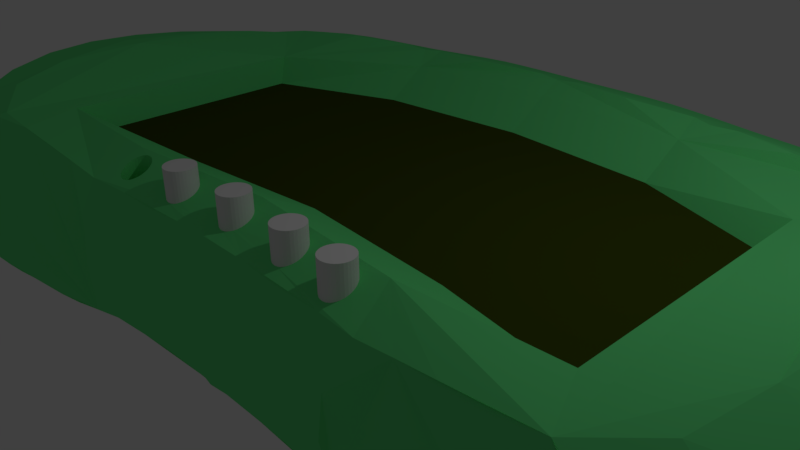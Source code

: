 # Source: stage.blend  (saved by Blender 2.77.0; exported with 4.5.12 LTS)
import bpy
from mathutils import Matrix  # noqa: F401  (used for matrix-valued properties, if any)

bpy.ops.wm.read_factory_settings(use_empty=True)
scene = bpy.context.scene
scene.name = 'Scene'

# ---- collections
col_collection_1 = bpy.data.collections.new('Collection 1'); scene.collection.children.link(col_collection_1)

# ---- materials (node trees are filled in below, after node groups)
mat_material = bpy.data.materials.new('Material')
mat_material.alpha_threshold = 0.0
mat_material.use_transparent_shadow = False
mat_material.diffuse_color = (0.1374, 0.8, 0.2402, 1.0)
mat_material.specular_color = (1.0, 0.905, 0.2163)
mat_material.roughness = 0.5
mat_material.line_color = (0.0, 0.0, 0.0, 1.0)
mat_material_001 = bpy.data.materials.new('Material.001')
mat_material_001.alpha_threshold = 0.0
mat_material_001.use_transparent_shadow = False
mat_material_001.diffuse_color = (0.04834, 0.06838, 0.004723, 1.0)
mat_material_001.specular_color = (0.8848, 1.0, 0.2974)
mat_material_001.roughness = 0.5

# ---- material node trees

# ---- world
world_world = bpy.data.worlds.new('World'); scene.world = world_world
world_world.color = (0.05088, 0.05088, 0.05088)
world_world.use_sun_shadow = False
world_world.sun_shadow_jitter_overblur = 0.0
world_world.cycles.sampling_method = 'MANUAL'

# ---- cameras
cam_camera = bpy.data.cameras.new('Camera')
cam_camera.clip_end = 100.0
cam_camera.lens = 35.0
cam_camera.sensor_width = 32.0
cam_camera.sensor_height = 18.0
cam_camera.ortho_scale = 7.314
cam_camera.dof.focus_distance = 0.0
cam_camera.dof.aperture_fstop = 128.0

# ---- lights
light_lamp = bpy.data.lights.new('Lamp', 'POINT')
light_lamp.transmission_factor = 0.0
light_lamp.cutoff_distance = 30.0
light_lamp.energy = 100.0
light_lamp.shadow_buffer_clip_start = 1.001
light_lamp.shadow_soft_size = 0.1
light_lamp.shadow_maximum_resolution = 0.006
light_lamp.use_absolute_resolution = True

# ---- meshes
me_cylinder = bpy.data.meshes.new('Cylinder')
me_cylinder.from_pydata([(0.0, 1.0, -1.0), (0.0, 1.0, 1.0), (0.1951, 0.9808, -1.0), (0.1951, 0.9808, 1.0), (0.3827, 0.9239, -1.0), (0.3827, 0.9239, 1.0), (0.5556, 0.8315, -1.0), (0.5556, 0.8315, 1.0), (0.7071, 0.7071, -1.0), (0.7071, 0.7071, 1.0), (0.8315, 0.5556, -1.0), (0.8315, 0.5556, 1.0), (0.9239, 0.3827, -1.0), (0.9239, 0.3827, 1.0), (0.9808, 0.1951, -1.0), (0.9808, 0.1951, 1.0), (1.0, 7.55e-08, -1.0), (1.0, 7.55e-08, 1.0), (0.9808, -0.1951, -1.0), (0.9808, -0.1951, 1.0), (0.9239, -0.3827, -1.0), (0.9239, -0.3827, 1.0), (0.8315, -0.5556, -1.0), (0.8315, -0.5556, 1.0), (0.7071, -0.7071, -1.0), (0.7071, -0.7071, 1.0), (0.5556, -0.8315, -1.0), (0.5556, -0.8315, 1.0), (0.3827, -0.9239, -1.0), (0.3827, -0.9239, 1.0), (0.1951, -0.9808, -1.0), (0.1951, -0.9808, 1.0), (-3.258e-07, -1.0, -1.0), (-3.258e-07, -1.0, 1.0), (-0.1951, -0.9808, -1.0), (-0.1951, -0.9808, 1.0), (-0.3827, -0.9239, -1.0), (-0.3827, -0.9239, 1.0), (-0.5556, -0.8315, -1.0), (-0.5556, -0.8315, 1.0), (-0.7071, -0.7071, -1.0), (-0.7071, -0.7071, 1.0), (-0.8315, -0.5556, -1.0), (-0.8315, -0.5556, 1.0), (-0.9239, -0.3827, -1.0), (-0.9239, -0.3827, 1.0), (-0.9808, -0.1951, -1.0), (-0.9808, -0.1951, 1.0), (-1.0, 9.656e-07, -1.0), (-1.0, 9.656e-07, 1.0), (-0.9808, 0.1951, -1.0), (-0.9808, 0.1951, 1.0), (-0.9239, 0.3827, -1.0), (-0.9239, 0.3827, 1.0), (-0.8315, 0.5556, -1.0), (-0.8315, 0.5556, 1.0), (-0.7071, 0.7071, -1.0), (-0.7071, 0.7071, 1.0), (-0.5556, 0.8315, -1.0), (-0.5556, 0.8315, 1.0), (-0.3827, 0.9239, -1.0), (-0.3827, 0.9239, 1.0), (-0.1951, 0.9808, -1.0), (-0.1951, 0.9808, 1.0)], [], [(0, 1, 3, 2), (2, 3, 5, 4), (4, 5, 7, 6), (6, 7, 9, 8), (8, 9, 11, 10), (10, 11, 13, 12), (12, 13, 15, 14), (14, 15, 17, 16), (16, 17, 19, 18), (18, 19, 21, 20), (20, 21, 23, 22), (22, 23, 25, 24), (24, 25, 27, 26), (26, 27, 29, 28), (28, 29, 31, 30), (30, 31, 33, 32), (32, 33, 35, 34), (34, 35, 37, 36), (36, 37, 39, 38), (38, 39, 41, 40), (40, 41, 43, 42), (42, 43, 45, 44), (44, 45, 47, 46), (46, 47, 49, 48), (48, 49, 51, 50), (50, 51, 53, 52), (52, 53, 55, 54), (54, 55, 57, 56), (56, 57, 59, 58), (58, 59, 61, 60), (3, 1, 63, 61, 59, 57, 55, 53, 51, 49, 47, 45, 43, 41, 39, 37, 35, 33, 31, 29, 27, 25, 23, 21, 19, 17, 15, 13, 11, 9, 7, 5), (60, 61, 63, 62), (62, 63, 1, 0), (0, 2, 4, 6, 8, 10, 12, 14, 16, 18, 20, 22, 24, 26, 28, 30, 32, 34, 36, 38, 40, 42, 44, 46, 48, 50, 52, 54, 56, 58, 60, 62)])
me_cylinder.use_remesh_preserve_volume = False
me_cylinder.use_remesh_preserve_attributes = False
me_cylinder.use_mirror_vertex_groups = False
me_cylinder.update()
me_cylinder_001 = bpy.data.meshes.new('Cylinder.001')
me_cylinder_001.from_pydata([(0.0, 1.0, -1.0), (0.0, 1.0, 1.0), (0.1951, 0.9808, -1.0), (0.1951, 0.9808, 1.0), (0.3827, 0.9239, -1.0), (0.3827, 0.9239, 1.0), (0.5556, 0.8315, -1.0), (0.5556, 0.8315, 1.0), (0.7071, 0.7071, -1.0), (0.7071, 0.7071, 1.0), (0.8315, 0.5556, -1.0), (0.8315, 0.5556, 1.0), (0.9239, 0.3827, -1.0), (0.9239, 0.3827, 1.0), (0.9808, 0.1951, -1.0), (0.9808, 0.1951, 1.0), (1.0, 7.55e-08, -1.0), (1.0, 7.55e-08, 1.0), (0.9808, -0.1951, -1.0), (0.9808, -0.1951, 1.0), (0.9239, -0.3827, -1.0), (0.9239, -0.3827, 1.0), (0.8315, -0.5556, -1.0), (0.8315, -0.5556, 1.0), (0.7071, -0.7071, -1.0), (0.7071, -0.7071, 1.0), (0.5556, -0.8315, -1.0), (0.5556, -0.8315, 1.0), (0.3827, -0.9239, -1.0), (0.3827, -0.9239, 1.0), (0.1951, -0.9808, -1.0), (0.1951, -0.9808, 1.0), (-3.258e-07, -1.0, -1.0), (-3.258e-07, -1.0, 1.0), (-0.1951, -0.9808, -1.0), (-0.1951, -0.9808, 1.0), (-0.3827, -0.9239, -1.0), (-0.3827, -0.9239, 1.0), (-0.5556, -0.8315, -1.0), (-0.5556, -0.8315, 1.0), (-0.7071, -0.7071, -1.0), (-0.7071, -0.7071, 1.0), (-0.8315, -0.5556, -1.0), (-0.8315, -0.5556, 1.0), (-0.9239, -0.3827, -1.0), (-0.9239, -0.3827, 1.0), (-0.9808, -0.1951, -1.0), (-0.9808, -0.1951, 1.0), (-1.0, 9.656e-07, -1.0), (-1.0, 9.656e-07, 1.0), (-0.9808, 0.1951, -1.0), (-0.9808, 0.1951, 1.0), (-0.9239, 0.3827, -1.0), (-0.9239, 0.3827, 1.0), (-0.8315, 0.5556, -1.0), (-0.8315, 0.5556, 1.0), (-0.7071, 0.7071, -1.0), (-0.7071, 0.7071, 1.0), (-0.5556, 0.8315, -1.0), (-0.5556, 0.8315, 1.0), (-0.3827, 0.9239, -1.0), (-0.3827, 0.9239, 1.0), (-0.1951, 0.9808, -1.0), (-0.1951, 0.9808, 1.0)], [], [(0, 1, 3, 2), (2, 3, 5, 4), (4, 5, 7, 6), (6, 7, 9, 8), (8, 9, 11, 10), (10, 11, 13, 12), (12, 13, 15, 14), (14, 15, 17, 16), (16, 17, 19, 18), (18, 19, 21, 20), (20, 21, 23, 22), (22, 23, 25, 24), (24, 25, 27, 26), (26, 27, 29, 28), (28, 29, 31, 30), (30, 31, 33, 32), (32, 33, 35, 34), (34, 35, 37, 36), (36, 37, 39, 38), (38, 39, 41, 40), (40, 41, 43, 42), (42, 43, 45, 44), (44, 45, 47, 46), (46, 47, 49, 48), (48, 49, 51, 50), (50, 51, 53, 52), (52, 53, 55, 54), (54, 55, 57, 56), (56, 57, 59, 58), (58, 59, 61, 60), (3, 1, 63, 61, 59, 57, 55, 53, 51, 49, 47, 45, 43, 41, 39, 37, 35, 33, 31, 29, 27, 25, 23, 21, 19, 17, 15, 13, 11, 9, 7, 5), (60, 61, 63, 62), (62, 63, 1, 0), (0, 2, 4, 6, 8, 10, 12, 14, 16, 18, 20, 22, 24, 26, 28, 30, 32, 34, 36, 38, 40, 42, 44, 46, 48, 50, 52, 54, 56, 58, 60, 62)])
me_cylinder_001.use_remesh_preserve_volume = False
me_cylinder_001.use_remesh_preserve_attributes = False
me_cylinder_001.use_mirror_vertex_groups = False
me_cylinder_001.update()
me_cylinder_002 = bpy.data.meshes.new('Cylinder.002')
me_cylinder_002.from_pydata([(0.0, 1.0, -1.0), (0.0, 1.0, 1.0), (0.1951, 0.9808, -1.0), (0.1951, 0.9808, 1.0), (0.3827, 0.9239, -1.0), (0.3827, 0.9239, 1.0), (0.5556, 0.8315, -1.0), (0.5556, 0.8315, 1.0), (0.7071, 0.7071, -1.0), (0.7071, 0.7071, 1.0), (0.8315, 0.5556, -1.0), (0.8315, 0.5556, 1.0), (0.9239, 0.3827, -1.0), (0.9239, 0.3827, 1.0), (0.9808, 0.1951, -1.0), (0.9808, 0.1951, 1.0), (1.0, 7.55e-08, -1.0), (1.0, 7.55e-08, 1.0), (0.9808, -0.1951, -1.0), (0.9808, -0.1951, 1.0), (0.9239, -0.3827, -1.0), (0.9239, -0.3827, 1.0), (0.8315, -0.5556, -1.0), (0.8315, -0.5556, 1.0), (0.7071, -0.7071, -1.0), (0.7071, -0.7071, 1.0), (0.5556, -0.8315, -1.0), (0.5556, -0.8315, 1.0), (0.3827, -0.9239, -1.0), (0.3827, -0.9239, 1.0), (0.1951, -0.9808, -1.0), (0.1951, -0.9808, 1.0), (-3.258e-07, -1.0, -1.0), (-3.258e-07, -1.0, 1.0), (-0.1951, -0.9808, -1.0), (-0.1951, -0.9808, 1.0), (-0.3827, -0.9239, -1.0), (-0.3827, -0.9239, 1.0), (-0.5556, -0.8315, -1.0), (-0.5556, -0.8315, 1.0), (-0.7071, -0.7071, -1.0), (-0.7071, -0.7071, 1.0), (-0.8315, -0.5556, -1.0), (-0.8315, -0.5556, 1.0), (-0.9239, -0.3827, -1.0), (-0.9239, -0.3827, 1.0), (-0.9808, -0.1951, -1.0), (-0.9808, -0.1951, 1.0), (-1.0, 9.656e-07, -1.0), (-1.0, 9.656e-07, 1.0), (-0.9808, 0.1951, -1.0), (-0.9808, 0.1951, 1.0), (-0.9239, 0.3827, -1.0), (-0.9239, 0.3827, 1.0), (-0.8315, 0.5556, -1.0), (-0.8315, 0.5556, 1.0), (-0.7071, 0.7071, -1.0), (-0.7071, 0.7071, 1.0), (-0.5556, 0.8315, -1.0), (-0.5556, 0.8315, 1.0), (-0.3827, 0.9239, -1.0), (-0.3827, 0.9239, 1.0), (-0.1951, 0.9808, -1.0), (-0.1951, 0.9808, 1.0)], [], [(0, 1, 3, 2), (2, 3, 5, 4), (4, 5, 7, 6), (6, 7, 9, 8), (8, 9, 11, 10), (10, 11, 13, 12), (12, 13, 15, 14), (14, 15, 17, 16), (16, 17, 19, 18), (18, 19, 21, 20), (20, 21, 23, 22), (22, 23, 25, 24), (24, 25, 27, 26), (26, 27, 29, 28), (28, 29, 31, 30), (30, 31, 33, 32), (32, 33, 35, 34), (34, 35, 37, 36), (36, 37, 39, 38), (38, 39, 41, 40), (40, 41, 43, 42), (42, 43, 45, 44), (44, 45, 47, 46), (46, 47, 49, 48), (48, 49, 51, 50), (50, 51, 53, 52), (52, 53, 55, 54), (54, 55, 57, 56), (56, 57, 59, 58), (58, 59, 61, 60), (3, 1, 63, 61, 59, 57, 55, 53, 51, 49, 47, 45, 43, 41, 39, 37, 35, 33, 31, 29, 27, 25, 23, 21, 19, 17, 15, 13, 11, 9, 7, 5), (60, 61, 63, 62), (62, 63, 1, 0), (0, 2, 4, 6, 8, 10, 12, 14, 16, 18, 20, 22, 24, 26, 28, 30, 32, 34, 36, 38, 40, 42, 44, 46, 48, 50, 52, 54, 56, 58, 60, 62)])
me_cylinder_002.use_remesh_preserve_volume = False
me_cylinder_002.use_remesh_preserve_attributes = False
me_cylinder_002.use_mirror_vertex_groups = False
me_cylinder_002.update()
me_cylinder_003 = bpy.data.meshes.new('Cylinder.003')
me_cylinder_003.from_pydata([(0.0, 1.0, -1.0), (0.0, 1.0, 1.0), (0.1951, 0.9808, -1.0), (0.1951, 0.9808, 1.0), (0.3827, 0.9239, -1.0), (0.3827, 0.9239, 1.0), (0.5556, 0.8315, -1.0), (0.5556, 0.8315, 1.0), (0.7071, 0.7071, -1.0), (0.7071, 0.7071, 1.0), (0.8315, 0.5556, -1.0), (0.8315, 0.5556, 1.0), (0.9239, 0.3827, -1.0), (0.9239, 0.3827, 1.0), (0.9808, 0.1951, -1.0), (0.9808, 0.1951, 1.0), (1.0, 7.55e-08, -1.0), (1.0, 7.55e-08, 1.0), (0.9808, -0.1951, -1.0), (0.9808, -0.1951, 1.0), (0.9239, -0.3827, -1.0), (0.9239, -0.3827, 1.0), (0.8315, -0.5556, -1.0), (0.8315, -0.5556, 1.0), (0.7071, -0.7071, -1.0), (0.7071, -0.7071, 1.0), (0.5556, -0.8315, -1.0), (0.5556, -0.8315, 1.0), (0.3827, -0.9239, -1.0), (0.3827, -0.9239, 1.0), (0.1951, -0.9808, -1.0), (0.1951, -0.9808, 1.0), (-3.258e-07, -1.0, -1.0), (-3.258e-07, -1.0, 1.0), (-0.1951, -0.9808, -1.0), (-0.1951, -0.9808, 1.0), (-0.3827, -0.9239, -1.0), (-0.3827, -0.9239, 1.0), (-0.5556, -0.8315, -1.0), (-0.5556, -0.8315, 1.0), (-0.7071, -0.7071, -1.0), (-0.7071, -0.7071, 1.0), (-0.8315, -0.5556, -1.0), (-0.8315, -0.5556, 1.0), (-0.9239, -0.3827, -1.0), (-0.9239, -0.3827, 1.0), (-0.9808, -0.1951, -1.0), (-0.9808, -0.1951, 1.0), (-1.0, 9.656e-07, -1.0), (-1.0, 9.656e-07, 1.0), (-0.9808, 0.1951, -1.0), (-0.9808, 0.1951, 1.0), (-0.9239, 0.3827, -1.0), (-0.9239, 0.3827, 1.0), (-0.8315, 0.5556, -1.0), (-0.8315, 0.5556, 1.0), (-0.7071, 0.7071, -1.0), (-0.7071, 0.7071, 1.0), (-0.5556, 0.8315, -1.0), (-0.5556, 0.8315, 1.0), (-0.3827, 0.9239, -1.0), (-0.3827, 0.9239, 1.0), (-0.1951, 0.9808, -1.0), (-0.1951, 0.9808, 1.0)], [], [(0, 1, 3, 2), (2, 3, 5, 4), (4, 5, 7, 6), (6, 7, 9, 8), (8, 9, 11, 10), (10, 11, 13, 12), (12, 13, 15, 14), (14, 15, 17, 16), (16, 17, 19, 18), (18, 19, 21, 20), (20, 21, 23, 22), (22, 23, 25, 24), (24, 25, 27, 26), (26, 27, 29, 28), (28, 29, 31, 30), (30, 31, 33, 32), (32, 33, 35, 34), (34, 35, 37, 36), (36, 37, 39, 38), (38, 39, 41, 40), (40, 41, 43, 42), (42, 43, 45, 44), (44, 45, 47, 46), (46, 47, 49, 48), (48, 49, 51, 50), (50, 51, 53, 52), (52, 53, 55, 54), (54, 55, 57, 56), (56, 57, 59, 58), (58, 59, 61, 60), (3, 1, 63, 61, 59, 57, 55, 53, 51, 49, 47, 45, 43, 41, 39, 37, 35, 33, 31, 29, 27, 25, 23, 21, 19, 17, 15, 13, 11, 9, 7, 5), (60, 61, 63, 62), (62, 63, 1, 0), (0, 2, 4, 6, 8, 10, 12, 14, 16, 18, 20, 22, 24, 26, 28, 30, 32, 34, 36, 38, 40, 42, 44, 46, 48, 50, 52, 54, 56, 58, 60, 62)])
me_cylinder_003.use_remesh_preserve_volume = False
me_cylinder_003.use_remesh_preserve_attributes = False
me_cylinder_003.use_mirror_vertex_groups = False
me_cylinder_003.update()
me_cube = bpy.data.meshes.new('Cube')
me_cube.from_pydata([(-7.245e-05, -0.5563, -1.208), (-0.4915, -0.6219, -1.208), (-0.3836, -0.2431, -2.453), (-4.863e-05, -0.192, -2.453), (0.4914, -0.6211, -1.208), (0.3836, -0.2425, -2.453), (-1.505e-05, -0.8749, -0.7504), (-0.6317, -0.3202, -2.384), (4.88e-05, 0.8164, -2.453), (-0.3507, 0.7642, -2.453), (0.8178, -0.5349, -1.208), (0.5052, -0.9193, -0.7504), (0.3507, 0.7647, -2.453), (-0.5052, -0.92, -0.7504), (-0.8178, -0.5353, -1.208), (-0.4423, 1.13, -1.208), (7.26e-05, 1.197, -1.208), (0.6317, -0.3199, -2.384), (0.9412, -0.9583, -0.9881), (0.4423, 1.131, -1.208), (0.6217, 0.5874, -2.384), (-4.61e-07, -0.8796, 0.7475), (-0.4944, -0.924, 0.7475), (0.4944, -0.9233, 0.7475), (-0.6217, 0.5872, -2.384), (-0.8074, 0.729, -1.208), (-0.2511, 1.333, -1.009), (0.8074, 0.7292, -1.208), (1.103, -0.7947, -1.076), (0.9421, -0.9754, 0.9876), (0.2511, 1.334, -1.009), (-0.9412, -0.9585, -0.9881), (-0.2065, -0.841, 0.7918), (-0.9422, -0.9755, 0.9876), (0.2034, -0.841, 0.7982), (-0.6636, 1.253, -0.9942), (-0.3677, 1.348, -0.9835), (-0.1438, 1.378, -0.9834), (1.139, -0.004193, -1.184), (1.162, -0.4711, -1.148), (1.106, -1.09, -0.7989), (1.155, -1.239, -0.002251), (0.1437, 1.378, -0.9835), (0.3676, 1.349, -0.9835), (-1.103, -0.7947, -1.076), (-0.01466, -0.8156, 0.7981), (-0.2105, -0.8402, 0.7927), (-0.4609, -0.6909, 0.9535), (0.8648, -0.6574, 0.9535), (0.3892, -0.8543, 0.801), (0.1957, -0.8395, 0.7989), (-1.139, -0.004184, -1.184), (-0.7608, 1.165, -1.024), (-0.5047, 1.304, -0.9772), (-0.4491, 1.343, -0.9716), (-0.3, 1.354, -0.9908), (-0.06447, 1.395, -0.9718), (-0.2104, 1.366, -0.9908), (1.149, 0.4525, -1.112), (1.241, -0.9001, -0.894), (1.098, -1.091, 0.799), (0.2103, 1.366, -0.9908), (0.0644, 1.395, -0.9718), (0.3, 1.354, -0.9909), (0.4491, 1.344, -0.9716), (0.6636, 1.254, -0.9942), (-1.155, -1.239, -0.00225), (-1.162, -0.471, -1.148), (-1.241, -0.9, -0.8939), (-0.1988, -0.8395, 0.7924), (-0.0072, -0.82, 0.7942), (-0.2143, -0.8395, 0.7937), (-0.8648, -0.6576, 0.9535), (-0.2217, -0.8352, 0.7984), (-0.338, -0.765, 0.8738), (-0.3359, -0.7786, 0.8613), (-0.3351, -0.7935, 0.8479), (-0.3359, -0.8083, 0.8347), (-0.3381, -0.8226, 0.8221), (-0.3418, -0.8357, 0.8107), (-0.3467, -0.8472, 0.8009), (-0.3528, -0.8567, 0.793), (-0.3596, -0.8637, 0.7874), (-0.3671, -0.868, 0.7843), (-0.3749, -0.8695, 0.7838), (-0.3826, -0.868, 0.786), (-0.3901, -0.8637, 0.7906), (-0.3969, -0.8567, 0.7977), (-0.403, -0.8472, 0.8068), (-0.4079, -0.8357, 0.8177), (-0.4116, -0.8226, 0.8299), (-0.4139, -0.8083, 0.843), (-0.4146, -0.7935, 0.8564), (-0.4139, -0.7786, 0.8696), (-0.4116, -0.7644, 0.8822), (-0.4079, -0.7512, 0.8937), (-0.403, -0.7397, 0.9035), (-0.3969, -0.7303, 0.9113), (-0.3965, -0.7298, 0.9117), (0.4609, -0.6902, 0.9535), (1.082, -0.8025, 1.096), (0.3967, -0.8586, 0.7977), (0.2112, -0.8395, 0.8002), (0.2034, -0.841, 0.6094), (0.1957, -0.8395, 0.6094), (0.1918, -0.8373, 0.8006), (-1.149, 0.4525, -1.112), (-0.8922, 1.117, -0.9948), (-0.7321, 1.214, -1.005), (-0.5825, 1.301, -0.9769), (-0.4313, 1.547, -0.8045), (-0.361, 1.567, -0.8112), (-0.07214, 1.592, -0.8019), (-1.398e-05, 1.372, -0.9769), (-0.1443, 1.589, -0.8058), (1.19, -0.1913, -1.169), (1.183, 0.1802, -1.152), (1.097, 0.7702, -1.037), (1.356, -0.624, -0.9515), (1.169, -1.181, -0.4743), (1.162, -1.182, 0.474), (1.22, -0.9131, 0.9198), (0.2169, 1.588, -0.8119), (0.1439, 1.589, -0.8058), (0.4311, 1.548, -0.8045), (0.5014, 1.53, -0.7997), (0.5047, 1.305, -0.9772), (0.7609, 1.165, -1.024), (-1.098, -1.091, 0.799), (-1.107, -1.089, -0.7989), (-1.356, -0.6238, -0.9514), (-0.1913, -0.8352, 0.7952), (-0.1988, -0.8395, 0.6135), (-0.2065, -0.841, 0.6135), (-0.0072, -0.82, 0.6088), (-0.01466, -0.8156, 0.6088), (-4.66e-07, -0.8213, 0.7926), (-1.082, -0.8025, 1.095), (-0.4553, -0.4189, 0.6774), (-0.2286, -0.8282, 0.8054), (-0.3384, -0.7633, 0.8754), (-0.3381, -0.7644, 0.8744), (-0.396, -0.7293, 0.9121), (0.4412, -0.8132, 0.8419), (0.8347, -0.5582, 0.6927), (1.127, -0.4841, 1.193), (0.3967, -0.8586, 0.6089), (0.3892, -0.8543, 0.6089), (0.4044, -0.8601, 0.797), (0.2186, -0.8352, 0.8046), (0.2112, -0.8395, 0.6094), (0.1882, -0.8352, 0.8022), (0.1957, -0.6904, 0.6094), (0.1882, -0.6947, 0.6094), (0.1813, -0.7017, 0.6094), (0.1753, -0.7112, 0.6094), (0.1704, -0.7227, 0.6094), (0.1667, -0.7359, 0.6094), (0.1644, -0.7501, 0.6094), (0.1637, -0.7649, 0.6094), (0.1644, -0.7798, 0.6094), (0.1667, -0.794, 0.6094), (0.1704, -0.8072, 0.6094), (0.1753, -0.8187, 0.6094), (0.1813, -0.8282, 0.6094), (0.1882, -0.8352, 0.6094), (0.2186, -0.8352, 0.6094), (0.2255, -0.8282, 0.6094), (0.2315, -0.8187, 0.6094), (0.2365, -0.8072, 0.6094), (0.2402, -0.794, 0.6094), (0.2424, -0.7798, 0.6094), (0.2432, -0.7649, 0.6094), (0.2424, -0.7501, 0.6094), (0.2402, -0.7359, 0.6094), (0.2365, -0.7227, 0.6094), (0.2315, -0.7112, 0.6094), (0.2255, -0.7017, 0.6094), (0.2186, -0.6947, 0.6094), (0.2112, -0.6904, 0.6094), (0.2034, -0.6889, 0.6094), (0.1844, -0.8313, 0.8054), (-1.19, -0.1912, -1.169), (-1.097, 0.7703, -1.037), (-1.183, 0.1803, -1.152), (-1.008, 0.9789, -0.9845), (-0.8238, 1.16, -1.005), (-0.7441, 1.443, -0.8118), (-0.6578, 1.478, -0.804), (-0.5737, 1.509, -0.7968), (-0.5016, 1.529, -0.7998), (-0.2583, 1.38, -0.9801), (-0.29, 1.583, -0.8155), (-0.0002147, 1.595, -0.799), (-0.2172, 1.588, -0.8118), (1.428, 0.2706, -0.9445), (1.369, 0.5582, -0.9137), (1.008, 0.979, -0.9845), (1.357, -0.9731, -0.613), (1.198, -1.216, -0.1914), (1.195, -1.217, 0.1911), (1.343, -0.983, 0.6434), (0.2582, 1.38, -0.9801), (0.2897, 1.584, -0.8155), (0.07173, 1.593, -0.802), (0.3608, 1.567, -0.8112), (0.5736, 1.51, -0.7967), (0.7321, 1.215, -1.005), (0.8923, 1.118, -0.9948), (0.5826, 1.302, -0.9769), (-1.163, -1.182, 0.474), (-1.169, -1.181, -0.4743), (-1.426, -0.327, -0.9681), (-1.357, -0.9729, -0.6129), (-1.499, -0.6812, -0.6538), (-0.02153, -0.8086, 0.804), (-0.1913, -0.8352, 0.6135), (-0.2143, -0.6904, 0.6135), (-0.2217, -0.6947, 0.6135), (-0.2286, -0.7017, 0.6135), (-0.2346, -0.7112, 0.6135), (-0.2396, -0.7227, 0.6135), (-0.2433, -0.7359, 0.6135), (-0.2455, -0.7501, 0.6135), (-0.2463, -0.7649, 0.6135), (-0.2455, -0.7798, 0.6135), (-0.2433, -0.794, 0.6135), (-0.2396, -0.8072, 0.6135), (-0.2346, -0.8187, 0.6135), (-0.2286, -0.8282, 0.6135), (-0.2217, -0.8352, 0.6135), (-0.2143, -0.8395, 0.6135), (-0.1844, -0.8282, 0.6135), (-0.1784, -0.8187, 0.6135), (-0.1735, -0.8072, 0.6135), (-0.1698, -0.794, 0.6135), (-0.1675, -0.7798, 0.6135), (-0.1668, -0.7649, 0.6135), (-0.1675, -0.7501, 0.6135), (-0.1698, -0.7359, 0.6135), (-0.1735, -0.7227, 0.6135), (-0.1784, -0.7112, 0.6135), (-0.1844, -0.7017, 0.6135), (-0.1913, -0.6947, 0.6135), (-0.1988, -0.6904, 0.6135), (-0.2065, -0.6889, 0.6135), (-0.02153, -0.8086, 0.6088), (0.0005574, -0.8214, 0.6088), (-0.0072, -0.6709, 0.6088), (-0.01466, -0.6752, 0.6088), (-0.02153, -0.6822, 0.6088), (-0.02756, -0.6917, 0.6088), (-0.03251, -0.7032, 0.6088), (-0.03618, -0.7163, 0.6088), (-0.03844, -0.7306, 0.6088), (-0.03921, -0.7454, 0.6088), (-0.03844, -0.7602, 0.6088), (-0.03618, -0.7745, 0.6088), (-0.03251, -0.7876, 0.6088), (-0.02756, -0.7992, 0.6088), (0.008315, -0.82, 0.6088), (0.01577, -0.8156, 0.6088), (0.02265, -0.8086, 0.6088), (0.02868, -0.7992, 0.6088), (0.03362, -0.7876, 0.6088), (0.0373, -0.7745, 0.6088), (0.03956, -0.7602, 0.6088), (0.04032, -0.7454, 0.6088), (0.03956, -0.7306, 0.6088), (0.03729, -0.7163, 0.6088), (0.03362, -0.7032, 0.6088), (0.02868, -0.6917, 0.6088), (0.02265, -0.6822, 0.6088), (0.01577, -0.6752, 0.6088), (0.008315, -0.6709, 0.6088), (0.0005573, -0.6694, 0.6088), (0.0005574, -0.8214, 0.7926), (-1.128, -0.484, 1.193), (-4.806e-07, -0.6134, 0.9535), (-3.837e-07, -0.3413, 0.6774), (-0.8347, -0.5583, 0.6927), (-0.2346, -0.8187, 0.8146), (-0.3395, -0.7595, 0.8789), (-0.3949, -0.7282, 0.913), (0.4375, -0.8263, 0.8298), (0.4434, -0.7989, 0.8548), (0.8347, 0.6559, 0.6927), (0.4553, -0.4182, 0.6774), (1.096, -0.0171, 1.248), (1.33, -0.6467, 1.008), (0.3823, -0.8473, 0.8067), (0.3823, -0.8473, 0.6089), (0.4044, -0.8601, 0.6089), (0.3967, -0.7095, 0.6089), (0.3892, -0.7138, 0.6089), (0.3823, -0.7209, 0.6089), (0.3763, -0.7303, 0.6089), (0.3714, -0.7418, 0.6089), (0.3677, -0.755, 0.6089), (0.3654, -0.7692, 0.6089), (0.3647, -0.7841, 0.6089), (0.3654, -0.7989, 0.6089), (0.3677, -0.8132, 0.6089), (0.3714, -0.8263, 0.6089), (0.3763, -0.8378, 0.6089), (0.4122, -0.8586, 0.6089), (0.4196, -0.8543, 0.6089), (0.4265, -0.8473, 0.6089), (0.4325, -0.8378, 0.6089), (0.4375, -0.8263, 0.6089), (0.4412, -0.8132, 0.6089), (0.4434, -0.7989, 0.6089), (0.4442, -0.7841, 0.6089), (0.4434, -0.7692, 0.6089), (0.4412, -0.755, 0.6089), (0.4375, -0.7418, 0.6089), (0.4325, -0.7303, 0.6089), (0.4265, -0.7209, 0.6089), (0.4196, -0.7138, 0.6089), (0.4122, -0.7095, 0.6089), (0.4044, -0.708, 0.6089), (0.4122, -0.8586, 0.7989), (0.2034, -0.6889, 0.9213), (0.1957, -0.6904, 0.9192), (0.1882, -0.6947, 0.9149), (0.1813, -0.7017, 0.9085), (0.1753, -0.7112, 0.9004), (0.1704, -0.7227, 0.8909), (0.1667, -0.7359, 0.8803), (0.1644, -0.7501, 0.8689), (0.1637, -0.7649, 0.8574), (0.1644, -0.7798, 0.846), (0.1667, -0.794, 0.8353), (0.1704, -0.8072, 0.8256), (0.1753, -0.8187, 0.8159), (0.1813, -0.8282, 0.808), (0.2255, -0.8282, 0.8114), (0.2315, -0.8187, 0.8204), (0.236, -0.8083, 0.83), (0.2402, -0.794, 0.8431), (0.2424, -0.78, 0.8559), (0.2424, -0.7798, 0.856), (0.2432, -0.7649, 0.8676), (0.2424, -0.7501, 0.879), (0.2402, -0.7359, 0.8897), (0.2365, -0.7227, 0.8994), (0.2315, -0.7112, 0.9077), (0.2255, -0.7017, 0.9142), (0.2186, -0.6947, 0.9188), (0.2112, -0.6904, 0.9212), (0.1796, -0.8254, 0.8103), (-1.283, 0.8318, -0.8571), (-1.369, 0.5583, -0.9137), (-0.9742, 1.066, -0.9765), (-0.9897, 1.301, -0.8177), (-0.8319, 1.406, -0.8191), (-0.7916, 1.205, -0.9943), (-0.4693, 1.709, -0.5412), (-0.5458, 1.688, -0.5383), (-0.3922, 1.728, -0.5434), (-0.3145, 1.744, -0.5446), (-0.07897, 1.764, -0.5415), (-0.0003666, 1.766, -0.5395), (-0.1575, 1.759, -0.5431), (1.426, -0.3271, -0.9682), (1.23, -0.004799, -1.148), (1.457, -0.0247, -0.9559), (1.283, 0.8316, -0.8571), (1.499, -0.6815, -0.6539), (1.415, -1.016, 0.3358), (1.484, -0.699, 0.7172), (0.2355, 1.753, -0.5444), (0.314, 1.744, -0.5446), (0.1569, 1.759, -0.5431), (0.4689, 1.709, -0.5411), (0.5455, 1.689, -0.5382), (0.6246, 1.664, -0.5355), (0.6578, 1.479, -0.804), (0.8239, 1.16, -1.005), (0.8321, 1.406, -0.8192), (0.7441, 1.444, -0.8118), (-1.22, -0.913, 0.9197), (-1.195, -1.217, 0.1911), (-1.198, -1.216, -0.1914), (-1.589, -0.3676, -0.6586), (-0.02756, -0.7992, 0.8117), (-0.1844, -0.8282, 0.8007), (-0.2065, -0.6889, 0.921), (-0.2143, -0.6904, 0.9209), (-0.2217, -0.6947, 0.9184), (-0.2286, -0.7017, 0.9138), (-0.2346, -0.7112, 0.9071), (-0.2396, -0.7227, 0.8989), (-0.2433, -0.7359, 0.8893), (-0.2455, -0.7501, 0.8774), (-0.2463, -0.7649, 0.8641), (-0.2455, -0.7798, 0.8507), (-0.2433, -0.794, 0.8376), (-0.2396, -0.8072, 0.8254), (-0.1784, -0.8187, 0.8086), (-0.1735, -0.8072, 0.8184), (-0.1698, -0.794, 0.8298), (-0.1675, -0.7798, 0.8424), (-0.1668, -0.7649, 0.8557), (-0.1675, -0.7501, 0.868), (-0.1698, -0.7359, 0.8792), (-0.1735, -0.7227, 0.8899), (-0.1784, -0.7112, 0.8996), (-0.1844, -0.7017, 0.9078), (-0.1913, -0.6947, 0.9143), (-0.1988, -0.6904, 0.9188), (0.0005573, -0.6694, 0.9102), (-0.0072, -0.6709, 0.9095), (-0.01466, -0.6752, 0.9067), (-0.02153, -0.6822, 0.9017), (-0.02756, -0.6917, 0.8948), (-0.03251, -0.7032, 0.8863), (-0.03618, -0.7163, 0.8764), (-0.03844, -0.7306, 0.8655), (-0.03921, -0.7454, 0.8541), (-0.03844, -0.7602, 0.8426), (-0.03618, -0.7745, 0.8314), (-0.03251, -0.7876, 0.8209), (0.008315, -0.82, 0.7948), (0.01577, -0.8156, 0.7991), (0.02265, -0.8086, 0.8054), (0.02868, -0.7992, 0.8135), (0.03362, -0.7876, 0.823), (0.0373, -0.7745, 0.8337), (0.03956, -0.7602, 0.845), (0.04032, -0.7454, 0.8566), (0.03956, -0.7306, 0.8679), (0.03729, -0.7163, 0.8787), (0.03362, -0.7032, 0.8884), (0.02868, -0.6917, 0.8966), (0.02265, -0.6822, 0.9032), (0.01577, -0.6752, 0.9077), (0.008315, -0.6709, 0.9101), (-1.096, -0.01708, 1.247), (1.49e-07, 1.025, 0.6774), (-0.4553, 0.947, 0.6774), (-0.8347, 0.6558, 0.6927), (-0.8648, 0.7307, 0.9689), (-0.3411, -0.7539, 0.8842), (-0.3932, -0.7265, 0.9144), (0.4325, -0.8378, 0.8191), (0.4442, -0.7841, 0.8682), (0.8648, 0.7308, 0.9689), (0.4553, 0.9477, 0.6774), (1.148, -0.2048, 1.231), (1.399, -0.3502, 1.049), (0.3763, -0.8378, 0.8147), (0.4044, -0.708, 0.9324), (0.3967, -0.7095, 0.9303), (0.3892, -0.7138, 0.926), (0.3823, -0.7209, 0.9197), (0.3763, -0.7303, 0.9109), (0.3714, -0.7418, 0.9002), (0.3677, -0.755, 0.8882), (0.3654, -0.7692, 0.8752), (0.3647, -0.7841, 0.8619), (0.3654, -0.7989, 0.8487), (0.3677, -0.8132, 0.8361), (0.3714, -0.8263, 0.8246), (0.4196, -0.8543, 0.8034), (0.4265, -0.8473, 0.8102), (0.4434, -0.7692, 0.8814), (0.4412, -0.755, 0.894), (0.4375, -0.7418, 0.9054), (0.4325, -0.7303, 0.9154), (0.4265, -0.7209, 0.9233), (0.4196, -0.7138, 0.9291), (0.4122, -0.7095, 0.9323), (0.1713, -0.8093, 0.8241), (0.1721, -0.8113, 0.8223), (0.2365, -0.8072, 0.8311), (0.2418, -0.7837, 0.8525), (0.3809, -0.7231, 0.9178), (0.1761, -0.8199, 0.8149), (-1.23, -0.004779, -1.148), (-1.457, -0.02459, -0.9558), (-1.188, 1.072, -0.7965), (-1.428, 0.2707, -0.9445), (-1.057, 1.234, -0.8088), (-1.122, 1.166, -0.7981), (-0.9169, 1.362, -0.8218), (-0.8213, 1.583, -0.5433), (-0.7222, 1.626, -0.5398), (-0.6248, 1.663, -0.5355), (-0.491, 1.805, -0.2464), (-0.2361, 1.753, -0.5444), (0.07828, 1.764, -0.5415), (1.599, 0.2683, -0.6366), (1.625, -0.0464, -0.6425), (1.532, 0.5755, -0.617), (0.9743, 1.066, -0.9765), (1.189, 1.072, -0.7966), (1.422, -1.011, -0.3028), (1.235, -1.208, 0.001516), (1.445, -1.021, 0.01721), (1.572, -0.7225, 0.3824), (0.3917, 1.728, -0.5434), (0.5703, 1.783, -0.2454), (0.7221, 1.627, -0.5398), (0.7917, 1.205, -0.9943), (0.917, 1.363, -0.8218), (1.057, 1.234, -0.8088), (-1.343, -0.9828, 0.6433), (-1.422, -1.01, -0.3027), (-1.625, -0.0462, -0.6424), (-1.578, -0.7127, -0.3169), (-1.672, -0.3905, -0.3113), (-0.1904, -0.8343, 0.7959), (-0.2439, -0.7399, 0.8864), (-0.3808, -0.7186, 0.9201), (-0.3749, -0.7174, 0.9205), (-0.3671, -0.7189, 0.9184), (-0.3596, -0.7232, 0.9137), (-0.3558, -0.7272, 0.9097), (-0.3482, -0.7374, 0.8997), (-0.3528, -0.7303, 0.9066), (-0.3439, -0.7464, 0.8912), (-0.3467, -0.7397, 0.8975), (-0.3418, -0.7512, 0.8866), (-0.1672, -0.7572, 0.8626), (-0.1806, -0.7077, 0.9026), (-0.1756, -0.7177, 0.8941), (-0.1719, -0.7283, 0.8854), (-0.1693, -0.7388, 0.8769), (-0.1678, -0.7486, 0.8692), (-1.149, -0.2048, 1.231), (-1.33, -0.6465, 1.008), (2.384e-07, 1.263, 0.9689), (-0.4609, 1.186, 0.9689), (-0.3909, -0.7241, 0.9162), (1.115, 0.4402, 1.196), (1.142, 0.1671, 1.228), (1.577, -0.3874, 0.749), (0.2408, -0.7903, 0.8465), (0.2389, -0.7987, 0.8389), (0.2313, -0.819, 0.8201), (0.2234, -0.8303, 0.8094), (0.1738, -0.8152, 0.819), (-1.431, 0.8698, -0.5754), (-1.314, 1.129, -0.5295), (-1.532, 0.5757, -0.617), (-1.095, 1.407, -0.5424), (-1.012, 1.479, -0.5426), (-0.9188, 1.535, -0.5443), (-0.5706, 1.782, -0.2455), (-0.4103, 1.824, -0.2465), (-0.3289, 1.84, -0.2461), (-0.2472, 1.852, -0.2472), (-0.0829, 1.867, -0.2477), (-0.0004621, 1.869, -0.2472), (0.08203, 1.867, -0.2477), (-0.1652, 1.861, -0.2478), (1.589, -0.3678, -0.6587), (1.431, 0.8696, -0.5754), (1.122, 1.166, -0.7982), (1.578, -0.713, -0.3169), (1.6, -0.7225, 0.03319), (1.668, -0.4016, 0.4046), (0.2465, 1.853, -0.2472), (0.3283, 1.841, -0.2461), (0.4098, 1.825, -0.2465), (0.1644, 1.861, -0.2478), (0.4905, 1.806, -0.2464), (0.6531, 1.755, -0.2441), (0.7584, 1.714, -0.2445), (0.8214, 1.584, -0.5433), (0.9899, 1.301, -0.8177), (0.919, 1.536, -0.5443), (1.012, 1.479, -0.5426), (-1.236, -1.208, 0.001516), (-1.415, -1.016, 0.3358), (-1.445, -1.021, 0.01721), (-1.704, -0.05883, -0.2963), (-0.2247, -0.6977, 0.9164), (-0.2305, -0.7047, 0.9117), (-0.2383, -0.7197, 0.901), (-0.2408, -0.727, 0.8957), (-0.2427, -0.7339, 0.8908), (-0.387, -0.7214, 0.9182), (-0.3826, -0.7189, 0.92), (-0.1874, -0.6987, 0.9106), (-4.766e-07, -0.6695, 0.9101), (-1.116, 0.4402, 1.196), (-1.142, 0.1672, 1.228), (0.4609, 1.187, 0.9689), (-0.2502, 1.327, 1.126), (-0.3901, -0.7232, 0.9169), (1.082, 0.762, 1.135), (1.188, -0.01842, 1.221), (1.431, -0.04446, 1.055), (1.617, -0.06528, 0.7541), (0.4129, -0.7099, 0.9321), (-1.599, 0.2685, -0.6366), (-1.242, 1.242, -0.5317), (-1.172, 1.327, -0.5389), (-0.8655, 1.664, -0.2439), (-0.7585, 1.713, -0.2445), (-0.6533, 1.755, -0.2441), (-0.4985, 1.843, 0.06403), (-0.4168, 1.863, 0.06532), (1.684, 0.2662, -0.2931), (1.705, -0.05909, -0.2964), (1.672, -0.3908, -0.3113), (1.619, 0.5837, -0.2838), (1.314, 1.128, -0.5296), (1.689, -0.3997, 0.04726), (0.5788, 1.821, 0.06264), (0.6629, 1.792, 0.062), (0.8655, 1.665, -0.2439), (1.096, 1.407, -0.5424), (1.172, 1.327, -0.539), (1.242, 1.242, -0.5317), (-1.484, -0.6987, 0.7171), (-1.6, -0.7221, 0.03319), (-1.684, 0.2665, -0.2931), (-1.689, -0.3994, 0.04727), (-1.719, -0.06739, 0.05896), (-0.235, -0.7121, 0.9065), (-1.082, 0.762, 1.135), (-1.399, -0.3501, 1.049), (-1.188, -0.01839, 1.221), (0.2502, 1.327, 1.126), (-0.3694, 1.349, 1.106), (-0.1434, 1.379, 1.108), (-0.7555, 1.155, 1.147), (0.7555, 1.156, 1.147), (1.288, 0.8241, 0.9797), (1.014, 0.9753, 1.088), (1.357, 0.5461, 1.029), (1.407, 0.2544, 1.053), (1.704, -0.06954, 0.4126), (-1.512, 0.888, -0.2628), (-1.386, 1.156, -0.239), (-1.312, 1.28, -0.2389), (-1.619, 0.584, -0.2838), (-1.158, 1.464, -0.2402), (-1.068, 1.542, -0.2383), (-0.9694, 1.608, -0.2416), (-0.5791, 1.82, 0.06263), (-0.3345, 1.879, 0.06633), (-0.2515, 1.892, 0.06541), (-0.1681, 1.902, 0.06421), (-0.0844, 1.909, 0.06288), (-0.000503, 1.912, 0.06194), (0.08346, 1.909, 0.06289), (0.1672, 1.902, 0.06423), (1.512, 0.8877, -0.2628), (1.719, -0.06769, 0.05895), (0.2508, 1.892, 0.06543), (0.3338, 1.879, 0.06636), (0.4163, 1.863, 0.06534), (0.4981, 1.844, 0.06404), (0.7719, 1.747, 0.06542), (0.8826, 1.694, 0.06965), (0.9695, 1.608, -0.2416), (1.068, 1.543, -0.2383), (1.158, 1.464, -0.2402), (-1.572, -0.7222, 0.3823), (-1.703, 0.2595, 0.06129), (-1.407, 0.2545, 1.053), (-1.014, 0.9753, 1.088), (-1.357, 0.5462, 1.029), (-1.431, -0.04433, 1.054), (0.3694, 1.35, 1.106), (0.1434, 1.38, 1.108), (-0.3007, 1.352, 1.112), (-0.4514, 1.349, 1.097), (-0.2103, 1.364, 1.113), (-0.06438, 1.401, 1.099), (-0.5832, 1.305, 1.104), (-0.8932, 1.111, 1.122), (0.8932, 1.111, 1.122), (0.5832, 1.306, 1.104), (1.213, 1.071, 0.9329), (1.595, 0.2517, 0.757), (1.686, 0.2572, 0.4156), (-1.24, 1.376, -0.2408), (-0.8826, 1.693, 0.06964), (-0.772, 1.747, 0.06542), (-0.6631, 1.791, 0.062), (-0.5001, 1.84, 0.3843), (-0.4191, 1.861, 0.3871), (-0.3371, 1.878, 0.3889), (1.703, 0.2592, 0.06128), (1.643, 0.5795, 0.06167), (1.386, 1.156, -0.2391), (0.4186, 1.861, 0.3871), (0.5797, 1.817, 0.3804), (0.663, 1.788, 0.3775), (0.7714, 1.743, 0.3842), (0.9896, 1.633, 0.07348), (1.24, 1.376, -0.2408), (1.312, 1.28, -0.2389), (-1.577, -0.3872, 0.7489), (-1.668, -0.4013, 0.4045), (-1.642, 0.5798, 0.06167), (-1.703, -0.06926, 0.4126), (-1.686, 0.2575, 0.4156), (-1.288, 0.8242, 0.9796), (0.4514, 1.35, 1.097), (0.3007, 1.352, 1.112), (0.2102, 1.364, 1.113), (0.0643, 1.402, 1.099), (-0.4468, 1.588, 0.9658), (-0.5153, 1.571, 0.9585), (-0.5056, 1.313, 1.087), (-0.2233, 1.628, 0.9746), (-0.1467, 1.634, 0.9707), (-3.419e-05, 1.383, 1.088), (-0.6619, 1.251, 1.122), (-0.8221, 1.151, 1.133), (0.8222, 1.152, 1.133), (0.6619, 1.252, 1.122), (0.5056, 1.314, 1.087), (1.446, 0.8629, 0.7041), (1.343, 1.13, 0.663), (1.152, 1.165, 0.9434), (0.978, 1.063, 1.101), (1.534, 0.5628, 0.7424), (-1.538, 0.8876, 0.06107), (-1.412, 1.16, 0.06111), (-1.338, 1.289, 0.06485), (-1.266, 1.388, 0.0693), (-1.183, 1.48, 0.07329), (-1.09, 1.562, 0.07634), (-0.9895, 1.632, 0.07346), (-0.58, 1.816, 0.3804), (-0.2535, 1.891, 0.3886), (-0.1693, 1.9, 0.3873), (-0.08495, 1.906, 0.3848), (-0.0004907, 1.908, 0.3824), (0.08404, 1.906, 0.3848), (0.1685, 1.9, 0.3873), (0.2528, 1.891, 0.3886), (1.538, 0.8873, 0.06107), (0.3365, 1.878, 0.3889), (0.4997, 1.841, 0.3843), (0.8819, 1.69, 0.3911), (0.9896, 1.63, 0.3949), (1.09, 1.562, 0.07637), (1.183, 1.48, 0.07332), (1.266, 1.388, 0.06932), (-1.624, 0.5772, 0.4088), (-1.594, 0.2519, 0.7569), (-1.534, 0.563, 0.7423), (-1.617, -0.06505, 0.754), (-0.978, 1.063, 1.101), (-1.213, 1.071, 0.9328), (0.4466, 1.588, 0.9657), (0.3742, 1.605, 0.9721), (0.1463, 1.635, 0.9707), (0.07266, 1.64, 0.9661), (-0.3744, 1.604, 0.9721), (-0.2594, 1.38, 1.105), (-0.5856, 1.551, 0.9541), (-0.3002, 1.619, 0.9758), (-0.07312, 1.64, 0.9661), (-0.7596, 1.473, 0.9746), (-0.7293, 1.208, 1.133), (-0.6709, 1.514, 0.9635), (-1.089, 1.234, 0.9624), (0.7293, 1.208, 1.133), (1.019, 1.304, 0.9761), (0.6709, 1.515, 0.9634), (0.5855, 1.552, 0.9539), (1.275, 1.247, 0.6741), (1.09, 1.234, 0.9625), (1.624, 0.577, 0.4088), (-0.8819, 1.69, 0.3912), (-0.7715, 1.742, 0.3842), (-0.6632, 1.787, 0.3775), (-0.4835, 1.761, 0.6952), (-0.4058, 1.781, 0.6998), (-0.327, 1.798, 0.7026), (-0.2455, 1.809, 0.7024), (1.412, 1.16, 0.06111), (0.4054, 1.781, 0.6998), (0.4832, 1.761, 0.6951), (0.5595, 1.74, 0.6889), (0.6392, 1.713, 0.6842), (0.7412, 1.67, 0.6936), (0.8457, 1.621, 0.703), (1.091, 1.559, 0.3958), (1.339, 1.289, 0.06485), (-1.524, 0.8851, 0.3882), (-1.152, 1.165, 0.9434), (-1.446, 0.8631, 0.704), (0.5152, 1.572, 0.9584), (0.2593, 1.38, 1.105), (0.2999, 1.62, 0.9758), (0.223, 1.628, 0.9746), (-0.0002513, 1.644, 0.9626), (-0.5598, 1.739, 0.689), (-0.6394, 1.713, 0.6844), (-0.1634, 1.816, 0.7003), (-0.8517, 1.425, 0.982), (-1.019, 1.304, 0.976), (-0.7909, 1.197, 1.125), (0.7909, 1.198, 1.125), (0.9411, 1.371, 0.9826), (0.7595, 1.473, 0.9745), (1.524, 0.8848, 0.3882), (1.404, 1.157, 0.3655), (1.333, 1.285, 0.3735), (1.207, 1.336, 0.6911), (-1.404, 1.158, 0.3655), (-1.333, 1.285, 0.3735), (-1.262, 1.384, 0.3846), (-1.181, 1.476, 0.3918), (-1.091, 1.559, 0.3958), (-0.9895, 1.629, 0.3949), (-0.08192, 1.822, 0.6966), (-0.0004086, 1.825, 0.6931), (0.08117, 1.822, 0.6966), (0.1627, 1.817, 0.7003), (0.2449, 1.809, 0.7024), (0.3265, 1.799, 0.7026), (0.9493, 1.565, 0.7076), (1.047, 1.501, 0.7071), (1.181, 1.476, 0.3918), (1.262, 1.384, 0.3846), (-1.343, 1.13, 0.663), (-0.7413, 1.67, 0.6936), (-0.8457, 1.62, 0.7031), (-0.9493, 1.565, 0.7076), (-0.941, 1.371, 0.9825), (-1.207, 1.336, 0.6911), (-1.275, 1.247, 0.6741), (0.8517, 1.426, 0.982), (1.131, 1.422, 0.7018), (-1.047, 1.5, 0.707), (-1.131, 1.422, 0.7018), (-0.3826, -0.7189, 0.6323), (-0.3749, -0.7174, 0.6323), (-0.3671, -0.7189, 0.6323), (-0.3901, -0.7232, 0.6323), (-0.3969, -0.7303, 0.6323), (-0.403, -0.7397, 0.6323), (-0.4079, -0.7512, 0.6323), (-0.4116, -0.7644, 0.6323), (-0.4139, -0.7786, 0.6323), (-0.4146, -0.7935, 0.6323), (-0.4139, -0.8083, 0.6323), (-0.4116, -0.8226, 0.6323), (-0.4079, -0.8357, 0.6323), (-0.403, -0.8472, 0.6323), (-0.3969, -0.8567, 0.6323), (-0.3901, -0.8637, 0.6323), (-0.3826, -0.868, 0.6323), (-0.3749, -0.8695, 0.6323), (-0.3671, -0.868, 0.6323), (-0.3596, -0.8637, 0.6323), (-0.3528, -0.8567, 0.6323), (-0.3467, -0.8472, 0.6323), (-0.3418, -0.8357, 0.6323), (-0.3381, -0.8226, 0.6323), (-0.3359, -0.8083, 0.6323), (-0.3351, -0.7935, 0.6323), (-0.3359, -0.7786, 0.6323), (-0.3381, -0.7644, 0.6323), (-0.3418, -0.7512, 0.6323), (-0.3467, -0.7397, 0.6323), (-0.3528, -0.7303, 0.6323), (-0.3596, -0.7232, 0.6323), (-0.2537, -0.8848, -0.7465), (0.2537, -0.8843, -0.7465), (-0.7159, -0.9551, -0.88), (-0.2485, -0.8876, 0.7407), (-0.4658, -1.054, -0.002039), (0.4663, -1.053, -0.002036), (0.2484, -0.8884, 0.7413), (-0.0007931, -1.022, -0.001893), (0.7159, -0.9546, -0.88), (1.159, -1.22, 0.237), (1.131, -1.143, 0.6386), (0.7153, -0.9532, 0.8724), (-0.7152, -0.9538, 0.8724), (1.024, -1.035, -0.9013), (-1.139, -1.142, -0.6388), (-1.024, -1.035, -0.9012), (-1.131, -1.143, 0.6386), (1.139, -1.142, -0.6388), (1.019, -1.05, 0.9026), (1.163, -1.219, -0.2394), (-1.159, -1.219, 0.237), (-1.019, -1.05, 0.9026), (-1.163, -1.219, -0.2394), (0.2337, -1.024, -0.002968), (-0.2343, -1.024, -0.003024), (-0.3799, -0.8992, -0.7473), (0.1269, -0.8771, -0.7474), (-0.8257, -0.9656, -0.9398), (-0.3721, -0.9015, 0.7419), (-0.4791, -1.017, -0.382), (0.4702, -1.031, 0.3805), (0.1242, -0.8822, 0.7435), (-0.0004, -0.9846, -0.3833), (0.8257, -0.9653, -0.9398), (1.161, -1.204, 0.3559), (1.115, -1.119, 0.7195), (0.6053, -0.9365, 0.8095), (-0.6053, -0.9372, 0.8095), (0.9818, -1.0, -0.9473), (-1.123, -1.118, -0.7196), (-0.9818, -1.001, -0.9473), (-1.147, -1.164, 0.5566), (1.123, -1.118, -0.7197), (1.059, -1.073, 0.8519), (1.166, -1.203, -0.3574), (-1.161, -1.204, 0.3559), (-0.9798, -1.018, 0.9493), (-1.159, -1.231, -0.121), (-0.127, -0.8773, -0.7474), (0.3799, -0.8986, -0.7472), (-0.6107, -0.9367, -0.8153), (-0.1243, -0.8814, 0.743), (-0.4694, -1.033, 0.3807), (0.4793, -1.017, -0.382), (0.372, -0.9016, 0.7423), (-0.0006491, -0.9995, 0.3821), (0.6107, -0.936, -0.8153), (1.157, -1.231, 0.1175), (1.147, -1.164, 0.5566), (0.8266, -0.9682, 0.9333), (-0.8266, -0.9686, 0.9334), (1.065, -1.065, -0.8514), (-1.155, -1.163, -0.5569), (-1.065, -1.065, -0.8514), (-1.115, -1.119, 0.7195), (1.154, -1.163, -0.5569), (0.9797, -1.018, 0.9493), (1.159, -1.231, -0.121), (-1.157, -1.231, 0.1175), (-1.059, -1.073, 0.8519), (-1.166, -1.203, -0.3574), (0.1165, -1.021, -0.002422), (0.3505, -1.035, -0.002488), (0.2407, -0.9889, -0.3813), (0.2375, -0.9999, 0.3772), (-0.3506, -1.035, -0.002518), (-0.1176, -1.02, -0.00245), (-0.241, -0.9891, -0.3814), (-0.2377, -1.0, 0.3771), (-0.1192, -0.9976, 0.379), (-0.1207, -0.9844, -0.3818), (-0.3605, -0.9997, -0.381), (0.3544, -1.011, 0.3779), (0.3605, -0.9992, -0.381), (0.1202, -0.9843, -0.3818), (0.1184, -0.9975, 0.3791), (-0.3542, -1.012, 0.3779)], [], [(0, 1, 2, 3), (4, 0, 3, 5), (894, 917, 869), (8, 3, 2, 9), (895, 918, 870), (12, 5, 3, 8), (14, 7, 2, 1), (15, 16, 8, 9), (17, 10, 4, 5), (11, 4, 10, 18, 902, 877, 925), (16, 19, 12, 8), (12, 20, 17, 5), (1, 13, 919, 871, 896, 31, 14), (955, 897, 22, 921), (954, 900, 21, 924), (7, 14, 25, 24), (24, 9, 2, 7), (36, 26, 37, 56, 113, 16, 15, 53, 54), (10, 17, 20, 27), (11, 925, 877, 902, 18, 907, 882, 930, 40, 911, 886, 934, 119, 913, 888, 936, 41, 926, 878, 903, 120, 927, 879, 904, 60, 912, 887, 935, 29, 928, 880, 905, 23, 899, 874, 922), (24, 25, 15, 9), (10, 27, 197, 117, 58, 38, 39, 28, 18), (27, 20, 12, 19), (22, 47, 72, 33, 929, 881, 906), (29, 48, 99, 23, 905, 880, 928), (67, 51, 106, 183, 185, 25, 14, 31, 44), (15, 25, 185, 353, 107, 52, 35, 109, 53), (26, 36, 55), (37, 26, 57), (59, 40, 930, 882, 907, 18, 28), (30, 42, 61), (43, 30, 63), (126, 19, 16, 113, 62, 42, 30, 43, 64), (210, 914, 889, 937, 66, 916, 891, 939, 211, 931, 883, 908, 129, 932, 884, 909, 31, 896, 871, 919, 13, 898, 873, 921, 22, 906, 881, 929, 33, 915, 890, 938, 128, 933, 885, 910), (47, 22, 46, 71, 73, 74, 75, 76, 77, 78, 79, 80, 81, 82, 83, 84, 85, 86, 87, 88, 89, 90, 91, 92, 93, 94, 95, 96, 97, 98), (145, 288, 535, 592, 632, 447, 48, 29, 100), (50, 34, 103, 104), (35, 52, 108), (57, 26, 55), (56, 37, 114, 112), (39, 38, 115), (38, 58, 116), (118, 59, 28, 39), (40, 59, 198, 119, 934, 886, 911), (63, 30, 61), (61, 42, 123, 122), (42, 62, 204, 123), (43, 63, 205, 124), (129, 68, 44, 31, 909, 884, 932), (68, 130, 67, 44), (32, 69, 132, 133), (45, 70, 134, 135), (32, 133, 231, 71, 46), (47, 138, 280, 72), (74, 73, 139, 140, 141), (47, 98, 142), (100, 29, 935, 887, 912, 60, 121), (49, 101, 146, 147), (34, 102, 150, 103), (152, 153, 154, 155, 156, 157, 158, 159, 160, 161, 162, 163, 164, 165, 104, 103, 150, 166, 167, 168, 169, 170, 171, 172, 173, 174, 175, 176, 177, 178, 179, 180), (105, 50, 104, 165, 151), (21, 105, 151, 181), (51, 67, 182), (106, 51, 184), (52, 107, 186), (108, 52, 186), (109, 35, 187, 188), (53, 109, 188, 189), (54, 53, 189, 190), (190, 110, 36, 54), (110, 111, 55, 36), (57, 55, 191), (113, 56, 112, 193), (194, 114, 37, 57), (39, 115, 364, 118), (115, 38, 116), (116, 58, 196, 195), (58, 117, 367, 196), (119, 199, 41, 936, 888, 913), (41, 200, 120, 903, 878, 926), (120, 201, 121, 60, 904, 879, 927), (63, 61, 202), (62, 113, 193, 204), (124, 125, 64, 43), (125, 206, 126, 64), (127, 65, 207), (69, 131, 216, 132), (217, 218, 219, 220, 221, 222, 223, 224, 225, 226, 227, 228, 229, 230, 231, 133, 132, 216, 232, 233, 234, 235, 236, 237, 238, 239, 240, 241, 242, 243, 244, 245), (215, 45, 135, 246), (134, 70, 136, 276, 247), (248, 249, 250, 251, 252, 253, 254, 255, 256, 257, 258, 259, 246, 135, 134, 247, 260, 261, 262, 263, 264, 265, 266, 267, 268, 269, 270, 271, 272, 273, 274, 275), (73, 71, 231, 230), (47, 278, 279, 138), (139, 73, 230, 229), (140, 139, 281, 282), (47, 142, 283), (144, 48, 447, 286), (287, 99, 48, 144), (145, 100, 121, 289), (290, 49, 147, 291), (101, 148, 292, 146), (293, 294, 295, 296, 297, 298, 299, 300, 301, 302, 303, 304, 291, 147, 146, 292, 305, 306, 307, 308, 309, 310, 311, 312, 313, 314, 315, 316, 317, 318, 319, 320), (102, 149, 166, 150), (322, 323, 152, 180), (323, 324, 153, 152), (324, 325, 154, 153), (325, 326, 155, 154), (326, 327, 156, 155), (327, 328, 157, 156), (328, 329, 158, 157), (329, 330, 159, 158), (330, 331, 160, 159), (331, 332, 161, 160), (332, 333, 162, 161), (170, 169, 475, 539, 339), (341, 342, 172, 171), (342, 343, 173, 172), (343, 344, 174, 173), (344, 345, 175, 174), (345, 346, 176, 175), (346, 347, 177, 176), (347, 348, 178, 177), (348, 349, 179, 178), (349, 322, 180, 179), (350, 21, 181, 335), (184, 51, 182), (182, 67, 130, 212), (183, 106, 352, 351), (106, 184, 482, 352), (355, 187, 35, 108), (108, 186, 356), (357, 110, 190, 358), (111, 110, 357, 359), (191, 55, 111, 192), (112, 114, 363, 361), (115, 116, 365), (195, 366, 365, 116), (117, 197, 496, 367), (368, 198, 59, 118), (41, 199, 200), (200, 369, 201, 120), (201, 370, 289, 121), (63, 202, 203, 205), (202, 61, 122, 203), (122, 123, 373, 371), (123, 204, 491, 373), (124, 205, 501, 374), (375, 125, 124, 374), (206, 125, 375, 376), (206, 377, 209, 126), (378, 127, 207), (208, 127, 378), (66, 937, 889, 914, 210, 382), (381, 128, 938, 890, 915, 33, 137), (211, 939, 891, 916, 66, 383), (211, 213, 68, 129, 908, 883, 931), (212, 130, 214, 384), (213, 214, 130, 68), (897, 872, 920), (387, 388, 217, 245), (388, 389, 218, 217), (218, 389, 578, 390, 219), (219, 390, 579, 391, 220), (394, 395, 224, 223), (395, 396, 225, 224), (396, 397, 226, 225), (397, 398, 227, 226), (398, 281, 228, 227), (281, 139, 229, 228), (232, 216, 131, 512, 386), (386, 399, 233, 232), (399, 400, 234, 233), (400, 401, 235, 234), (401, 402, 236, 235), (402, 403, 237, 236), (238, 404, 529, 528, 405, 239), (240, 239, 405, 527, 406), (241, 240, 406, 526, 407), (242, 241, 407, 525, 408), (243, 242, 408, 585, 409), (409, 410, 244, 243), (410, 387, 245, 244), (385, 215, 246, 259), (412, 413, 249, 248), (413, 414, 250, 249), (414, 415, 251, 250), (415, 416, 252, 251), (416, 417, 253, 252), (417, 418, 254, 253), (418, 419, 255, 254), (419, 420, 256, 255), (420, 421, 257, 256), (421, 422, 258, 257), (422, 385, 259, 258), (276, 423, 260, 247), (423, 424, 261, 260), (424, 425, 262, 261), (425, 426, 263, 262), (426, 427, 264, 263), (427, 428, 265, 264), (428, 429, 266, 265), (429, 430, 267, 266), (430, 431, 268, 267), (431, 432, 269, 268), (432, 433, 270, 269), (433, 434, 271, 270), (434, 435, 272, 271), (435, 436, 273, 272), (436, 437, 274, 273), (437, 411, 275, 274), (137, 277, 531, 381), (278, 99, 287, 279), (439, 440, 138, 279), (440, 441, 280, 138), (282, 281, 398, 443), (47, 283, 444), (284, 143, 310, 309), (143, 285, 311, 310), (286, 448, 287, 144), (288, 145, 449), (451, 290, 291, 304), (148, 321, 305, 292), (452, 453, 293, 320), (453, 454, 294, 293), (454, 455, 295, 294), (296, 295, 455, 477, 456), (456, 457, 297, 296), (457, 458, 298, 297), (458, 459, 299, 298), (459, 460, 300, 299), (460, 461, 301, 300), (461, 462, 302, 301), (462, 463, 303, 302), (463, 451, 304, 303), (321, 464, 306, 305), (464, 465, 307, 306), (465, 445, 308, 307), (445, 284, 309, 308), (285, 446, 312, 311), (446, 466, 313, 312), (466, 467, 314, 313), (467, 468, 315, 314), (468, 469, 316, 315), (469, 470, 317, 316), (470, 471, 318, 317), (318, 471, 596, 472, 319), (472, 452, 320, 319), (541, 336, 167, 166, 149), (334, 163, 162, 333, 473, 474, 542), (335, 181, 151, 165, 164), (540, 337, 168, 167, 336), (337, 338, 475, 169, 168), (350, 335, 164, 163, 334, 478), (478, 21, 350), (184, 182, 479), (351, 481, 185, 183), (353, 185, 481, 484), (483, 354, 186, 107), (354, 485, 356, 186), (108, 356, 485, 355), (189, 188, 487, 488), (357, 358, 549, 489), (359, 360, 192, 111), (192, 194, 57, 191), (360, 490, 194, 192), (361, 362, 193, 112), (362, 491, 204, 193), (490, 363, 114, 194), (115, 365, 366, 364), (118, 364, 557, 368), (195, 196, 494, 492), (366, 195, 492, 493), (196, 367, 558, 494), (495, 197, 27, 19, 126, 209, 65, 127, 208), (497, 199, 119, 198), (199, 498, 200), (370, 201, 369, 500), (371, 372, 203, 122), (377, 206, 376, 503), (378, 207, 504), (380, 379, 207, 65), (379, 505, 504, 207), (208, 378, 571, 506), (377, 380, 65, 209), (507, 210, 910, 885, 933, 128, 381), (383, 66, 382), (383, 508, 213, 211), (384, 509, 480, 212), (214, 213, 508, 510), (384, 214, 510, 511), (220, 391, 622, 580, 392, 221), (394, 223, 222, 393, 513), (395, 394, 513, 47, 514, 515, 516, 517, 518), (519, 396, 395, 518, 520), (521, 397, 396, 519, 522), (443, 398, 397, 521, 523), (512, 422, 524, 403, 402, 401, 400, 399, 386), (524, 404, 238, 237, 403), (412, 248, 275, 411, 586), (418, 417, 525, 407, 526), (419, 418, 526, 406, 527), (420, 419, 527, 405, 528), (529, 421, 420, 528), (422, 421, 529, 404, 524), (99, 278, 586, 411, 437, 436, 435, 434, 433, 432, 431, 430, 429, 428, 427, 426, 425, 424, 423, 276, 136, 21, 473, 333, 332, 331, 330, 329, 328, 327, 326, 325, 324, 323, 322, 349, 348, 347, 346, 345, 344, 343, 342, 341, 340, 477, 455, 454, 453, 452, 472, 596), (277, 438, 530), (448, 439, 279, 287), (532, 533, 440, 439), (440, 533, 442, 441), (441, 442, 72, 280), (47, 444, 534), (536, 288, 449), (449, 145, 289, 450), (450, 289, 370, 537), (457, 456, 476, 538), (457, 538, 339, 539, 458), (458, 539, 475, 338, 459), (459, 338, 337, 540, 460), (923, 900, 875), (476, 340, 341, 171, 170, 339, 538), (456, 477, 340, 476), (542, 21, 478, 334), (184, 479, 480, 482), (479, 182, 212, 480), (351, 352, 545, 543), (484, 483, 107, 353), (354, 483, 599, 546), (548, 486, 187, 355), (486, 487, 188, 187), (488, 358, 190, 189), (359, 357, 489, 550), (360, 359, 550, 551), (362, 361, 553, 554), (197, 495, 559, 496), (560, 497, 198, 368), (199, 497, 499, 498), (498, 499, 369, 200), (499, 561, 500, 369), (205, 203, 372, 501), (501, 372, 564, 565), (373, 491, 555, 566), (567, 502, 375, 374), (502, 568, 376, 375), (503, 376, 568, 569), (379, 380, 570, 572), (505, 379, 572, 573), (506, 559, 495, 208), (380, 377, 503, 570), (381, 531, 617, 507), (383, 382, 574), (575, 382, 210, 507), (508, 383, 574, 576), (509, 384, 511, 577), (414, 413, 412, 586, 278, 47, 578, 389, 388, 387, 410, 409, 585, 416, 415), (393, 222, 221, 392, 581, 582), (47, 513, 393, 582), (47, 583, 584, 514), (408, 525, 417, 416, 585), (530, 438, 588), (589, 532, 439, 448), (47, 534, 591, 583), (589, 448, 286, 447), (535, 288, 536), (536, 449, 593), (594, 593, 449, 450), (537, 595, 594, 450), (537, 370, 500, 562), (541, 461, 460, 540, 336), (473, 21, 474), (474, 21, 542), (509, 597, 482, 480), (543, 544, 481, 351), (484, 481, 544, 598), (597, 545, 352, 482), (483, 484, 598, 599), (546, 547, 485, 354), (355, 485, 547, 548), (486, 548, 642, 600), (487, 486, 600, 601), (488, 487, 601, 602), (358, 488, 602, 549), (551, 552, 490, 360), (552, 556, 363, 490), (556, 553, 361, 363), (554, 555, 491, 362), (364, 366, 493, 557), (368, 557, 607, 560), (492, 494, 608, 605), (493, 492, 605, 606), (609, 558, 367, 496), (497, 560, 561, 499), (561, 610, 562, 500), (566, 563, 371, 373), (563, 564, 372, 371), (565, 567, 374, 501), (502, 567, 656, 611), (568, 502, 611, 612), (570, 503, 569, 613), (505, 571, 378, 504), (573, 614, 571, 505), (506, 571, 614, 615), (382, 575, 576, 574), (507, 617, 662, 575), (510, 508, 576, 618), (577, 619, 597, 509), (511, 510, 618, 620), (47, 579, 390, 578), (47, 622, 391, 579), (47, 581, 392, 580), (47, 582, 581), (438, 587, 588), (624, 531, 277, 530), (530, 588, 625), (532, 589, 718, 704, 668, 626, 669, 707, 713), (590, 627, 671, 710, 533, 532, 713, 673, 628), (442, 533, 710, 674, 714, 629, 675, 751, 665), (592, 535, 633, 631), (535, 536, 634, 633), (536, 593, 594, 634), (562, 635, 595, 537), (543, 545, 639, 636), (544, 543, 636, 637), (598, 544, 637, 638), (545, 597, 619, 639), (546, 599, 681, 640), (547, 546, 640, 641), (548, 547, 641, 642), (643, 603, 489, 549), (603, 604, 550, 489), (644, 551, 550, 604), (552, 551, 644, 645), (556, 552, 645, 646), (553, 556, 646, 647), (554, 553, 647, 648), (555, 554, 648, 649), (566, 555, 649, 650), (606, 607, 557, 493), (651, 608, 494, 558), (496, 559, 616, 609), (558, 609, 690, 651), (610, 561, 560, 607), (610, 652, 635, 562), (563, 566, 650, 653), (655, 565, 564, 654), (567, 565, 655, 656), (612, 657, 569, 568), (613, 569, 657, 658), (613, 659, 572, 570), (573, 572, 659, 660), (614, 573, 660, 661), (615, 616, 559, 506), (531, 624, 698, 617), (618, 576, 575, 662), (619, 577, 621, 663), (620, 621, 577, 511), (47, 580, 622), (438, 277, 137, 33, 72, 442, 665, 623, 587), (587, 623, 703, 666), (624, 530, 625, 667), (627, 590, 670), (590, 628, 672), (589, 447, 632, 722, 676, 630, 717, 677, 718), (631, 678, 632, 592), (595, 679, 634, 594), (635, 680, 679, 595), (638, 681, 599, 598), (600, 642, 730, 682), (601, 600, 682, 683), (602, 601, 683, 684), (549, 602, 684, 643), (603, 643, 731, 685), (604, 603, 685, 686), (644, 604, 686, 687), (605, 608, 689, 688), (606, 605, 688, 652), (607, 606, 652, 610), (608, 651, 739, 689), (653, 654, 564, 563), (655, 654, 740, 691), (611, 656, 741, 692), (612, 611, 692, 693), (657, 612, 693, 694), (658, 695, 659, 613), (661, 696, 615, 614), (616, 615, 696, 697), (609, 616, 697, 690), (617, 698, 699, 662), (662, 699, 620, 618), (663, 700, 639, 619), (621, 620, 699, 701), (663, 621, 701, 702), (666, 664, 588, 587), (664, 667, 625, 588), (623, 665, 752, 703), (624, 667, 750, 698), (626, 668, 705), (669, 626, 706), (627, 670, 757, 708), (670, 590, 672), (671, 627, 708, 709), (672, 628, 712, 711), (628, 673, 761, 712), (675, 629, 715), (630, 676, 716), (631, 633, 723, 719), (678, 631, 719, 720), (678, 721, 722, 632), (723, 633, 634, 679), (680, 635, 652, 688), (636, 639, 700, 724), (637, 636, 724, 725), (638, 637, 725, 726), (681, 638, 726, 727), (640, 681, 727, 728), (641, 640, 728, 729), (642, 641, 729, 730), (687, 732, 645, 644), (646, 645, 732, 733), (647, 646, 733, 734), (648, 647, 734, 735), (649, 648, 735, 736), (650, 649, 736, 737), (653, 650, 737, 738), (651, 690, 780, 739), (654, 653, 738, 740), (691, 741, 656, 655), (694, 742, 658, 657), (695, 658, 742, 743), (695, 744, 660, 659), (661, 660, 744, 745), (696, 661, 745, 746), (700, 663, 702, 747), (748, 664, 666, 749), (667, 664, 748, 750), (666, 703, 791, 749), (668, 704, 792, 753), (706, 626, 705), (705, 668, 753, 754), (669, 706, 795, 755), (707, 669, 755, 756), (670, 672, 758), (709, 759, 710, 671), (711, 760, 758, 672), (673, 713, 796, 761), (714, 674, 764, 762), (629, 714, 763), (674, 710, 759, 764), (675, 715, 801, 765), (715, 629, 763), (766, 630, 716), (716, 676, 771, 767), (677, 717, 805, 768), (717, 630, 766), (718, 677, 768, 769), (720, 770, 721, 678), (676, 722, 721, 771), (723, 679, 680, 772), (688, 689, 772, 680), (682, 730, 815, 773), (683, 682, 773, 774), (684, 683, 774, 775), (643, 684, 775, 731), (685, 731, 797, 776), (686, 685, 776, 777), (687, 686, 777, 778), (732, 687, 778, 779), (689, 739, 806, 772), (691, 740, 821, 781), (741, 691, 781, 782), (692, 741, 782, 783), (693, 692, 783, 784), (694, 693, 784, 785), (742, 694, 785, 786), (743, 787, 744, 695), (746, 788, 697, 696), (690, 697, 788, 780), (698, 750, 701, 699), (747, 789, 724, 700), (702, 701, 750, 748), (747, 702, 748, 749), (751, 675, 765, 790), (665, 751, 790, 752), (703, 752, 826, 791), (704, 718, 769, 792), (706, 705, 793), (754, 794, 793, 705), (756, 796, 713, 707), (708, 757, 777, 776), (670, 758, 760, 757), (709, 708, 776, 797), (759, 709, 797, 798), (711, 712, 799, 779), (760, 711, 779, 778), (712, 761, 816, 799), (762, 800, 763, 714), (715, 763, 802), (766, 716, 803), (767, 804, 803, 716), (717, 766, 833, 805), (719, 723, 772, 806), (720, 719, 806, 807), (770, 720, 807, 808), (770, 809, 771, 721), (725, 724, 789, 810), (726, 725, 810, 811), (727, 726, 811, 812), (728, 727, 812, 813), (729, 728, 813, 814), (730, 729, 814, 815), (779, 799, 733, 732), (734, 733, 799, 816), (735, 734, 816, 817), (736, 735, 817, 818), (737, 736, 818, 819), (738, 737, 819, 820), (740, 738, 820, 821), (739, 780, 807, 806), (786, 822, 743, 742), (787, 743, 822, 823), (787, 824, 745, 744), (746, 745, 824, 825), (788, 746, 825, 808), (789, 747, 749, 791), (753, 792, 783, 782), (754, 753, 782, 781), (706, 793, 794, 795), (794, 754, 781, 821), (755, 795, 820, 819), (756, 755, 819, 818), (796, 756, 818, 817), (798, 827, 764, 759), (778, 777, 757, 760), (761, 796, 817, 816), (762, 764, 827, 828), (800, 762, 828, 829), (800, 830, 802, 763), (765, 801, 836, 831), (715, 802, 830, 801), (790, 765, 831, 832), (766, 803, 804, 833), (767, 771, 809, 834), (804, 767, 834, 823), (768, 805, 786, 785), (769, 768, 785, 784), (792, 769, 784, 783), (808, 825, 809, 770), (773, 815, 829, 828), (774, 773, 828, 827), (774, 827, 798, 775), (731, 775, 798, 797), (822, 786, 805, 833), (823, 834, 824, 787), (808, 807, 780, 788), (791, 826, 810, 789), (752, 790, 832, 826), (821, 820, 795, 794), (829, 835, 830, 800), (823, 822, 833, 804), (825, 824, 834, 809), (811, 810, 826, 832), (812, 811, 832, 831), (813, 812, 831, 836), (814, 813, 836, 835), (815, 814, 835, 829), (835, 836, 801, 830), (515, 514, 584, 837, 838), (516, 515, 838, 839), (837, 840, 841, 842, 843, 844, 845, 846, 847, 848, 849, 850, 851, 852, 853, 854, 855, 856, 857, 858, 859, 860, 861, 862, 863, 864, 865, 866, 867, 868, 839, 838), (584, 583, 591, 840, 837), (517, 516, 839, 868), (520, 518, 517, 868, 867), (522, 519, 520, 867, 866), (523, 521, 522, 866, 865), (141, 140, 282, 443, 523, 865, 864), (75, 74, 141, 864, 863), (76, 75, 863, 862), (77, 76, 862, 861), (78, 77, 861, 860), (79, 78, 860, 859), (80, 79, 859, 858), (81, 80, 858, 857), (82, 81, 857, 856), (83, 82, 856, 855), (84, 83, 855, 854), (85, 84, 854, 853), (86, 85, 853, 852), (87, 86, 852, 851), (88, 87, 851, 850), (89, 88, 850, 849), (90, 89, 849, 848), (91, 90, 848, 847), (92, 91, 847, 846), (93, 92, 846, 845), (94, 93, 845, 844), (95, 94, 844, 843), (96, 95, 843, 842), (97, 96, 842, 841), (591, 534, 444, 283, 142, 98, 97, 841, 840), (953, 940, 876, 901), (952, 941, 892, 942), (951, 923, 875, 943), (950, 944, 873, 898), (949, 945, 893, 946), (948, 920, 872, 947), (945, 948, 947, 893), (876, 924, 948, 945), (924, 21, 920, 948), (917, 949, 946, 869), (6, 901, 949, 917), (901, 876, 945, 949), (894, 950, 898, 13), (869, 946, 950, 894), (946, 893, 944, 950), (941, 951, 943, 892), (874, 899, 951, 941), (899, 23, 923, 951), (918, 952, 942, 870), (11, 922, 952, 918), (922, 874, 941, 952), (895, 953, 901, 6), (870, 942, 953, 895), (942, 892, 940, 953), (148, 101, 49, 290, 451, 463, 462, 461, 541, 149, 102, 34, 50, 105, 21, 900, 923, 23, 99, 596, 471, 470, 469, 468, 467, 466, 446, 285, 143, 284, 445, 465, 464, 321), (22, 897, 920, 21, 136, 70, 45, 215, 385, 422, 512, 131, 69, 32, 46), (940, 954, 924, 876), (892, 943, 954, 940), (943, 875, 900, 954), (944, 955, 921, 873), (893, 947, 955, 944), (947, 872, 897, 955), (4, 11, 918, 895, 6, 0), (0, 6, 917, 894, 13, 1)])
me_cube.polygons.foreach_set('material_index', [0, 0, 0, 0, 0, 0, 0, 0, 0, 0, 0, 0, 0, 0, 0, 0, 0, 0, 0, 0, 0, 0, 0, 0, 0, 0, 0, 0, 0, 0, 0, 0, 0, 0, 0, 0, 0, 0, 0, 0, 0, 0, 0, 0, 0, 0, 0, 0, 0, 0, 0, 0, 0, 0, 0, 0, 0, 0, 0, 0, 0, 0, 0, 0, 0, 0, 0, 0, 0, 0, 0, 0, 0, 0, 0, 0, 0, 0, 0, 0, 0, 0, 0, 0, 0, 0, 0, 0, 0, 0, 0, 0, 0, 0, 0, 0, 0, 0, 0, 0, 0, 0, 0, 0, 0, 0, 0, 0, 0, 0, 0, 0, 0, 0, 0, 0, 0, 0, 0, 0, 0, 0, 0, 0, 0, 0, 0, 0, 0, 0, 0, 0, 0, 0, 0, 0, 0, 0, 0, 0, 0, 0, 0, 0, 0, 0, 0, 0, 0, 0, 0, 0, 0, 0, 0, 0, 0, 0, 0, 0, 0, 0, 0, 0, 0, 0, 0, 0, 0, 0, 0, 0, 0, 0, 0, 0, 0, 0, 0, 0, 0, 0, 0, 0, 0, 0, 0, 0, 0, 0, 0, 0, 0, 0, 0, 0, 0, 0, 0, 0, 0, 0, 0, 0, 0, 0, 0, 0, 0, 0, 0, 0, 1, 1, 0, 0, 0, 0, 1, 0, 0, 0, 0, 0, 0, 0, 0, 0, 0, 0, 0, 0, 0, 0, 0, 0, 0, 0, 0, 0, 0, 0, 0, 0, 0, 0, 0, 0, 0, 0, 0, 0, 0, 0, 0, 0, 0, 0, 0, 0, 0, 0, 0, 0, 0, 0, 0, 0, 0, 0, 0, 0, 0, 0, 0, 0, 0, 0, 0, 0, 0, 0, 0, 0, 0, 0, 0, 0, 0, 0, 0, 0, 0, 0, 0, 0, 0, 0, 0, 0, 0, 0, 0, 0, 0, 0, 1, 0, 0, 0, 0, 0, 0, 0, 0, 0, 0, 0, 0, 0, 0, 0, 0, 0, 0, 0, 0, 0, 0, 0, 0, 0, 0, 0, 0, 0, 0, 0, 0, 0, 0, 0, 0, 0, 0, 0, 0, 0, 0, 0, 0, 0, 0, 0, 0, 0, 0, 0, 0, 0, 0, 0, 0, 0, 0, 0, 0, 0, 0, 0, 0, 0, 0, 0, 0, 0, 0, 0, 0, 0, 0, 0, 0, 0, 0, 0, 0, 0, 0, 0, 0, 0, 0, 0, 0, 0, 0, 0, 0, 0, 0, 0, 0, 0, 0, 0, 0, 0, 0, 0, 0, 0, 0, 0, 0, 0, 0, 0, 0, 0, 0, 0, 0, 0, 0, 0, 0, 0, 0, 0, 0, 0, 0, 0, 0, 0, 0, 0, 0, 0, 0, 0, 0, 0, 0, 0, 0, 0, 0, 0, 0, 0, 0, 0, 0, 0, 0, 0, 0, 0, 0, 0, 0, 0, 0, 0, 0, 0, 0, 0, 0, 0, 0, 0, 0, 0, 0, 0, 0, 0, 0, 0, 0, 0, 0, 0, 0, 0, 0, 0, 0, 0, 0, 0, 0, 0, 0, 0, 0, 0, 0, 0, 0, 0, 0, 0, 0, 0, 0, 0, 0, 0, 0, 0, 0, 0, 0, 0, 0, 0, 0, 0, 0, 0, 0, 0, 0, 0, 0, 0, 0, 0, 0, 0, 0, 0, 0, 0, 0, 0, 0, 0, 0, 0, 0, 0, 0, 0, 0, 0, 0, 0, 0, 0, 0, 0, 0, 0, 0, 0, 0, 0, 0, 0, 0, 0, 0, 0, 0, 0, 0, 0, 0, 0, 0, 0, 0, 0, 0, 0, 0, 0, 0, 0, 0, 0, 0, 0, 0, 0, 0, 0, 0, 0, 0, 0, 0, 0, 0, 0, 0, 0, 0, 0, 0, 0, 0, 0, 0, 0, 0, 0, 0, 0, 0, 0, 0, 0, 0, 0, 0, 0, 0, 0, 0, 0, 0, 0, 0, 0, 0, 0, 0, 0, 0, 0, 0, 0, 0, 0, 0, 0, 0, 0, 0, 0, 0, 0, 0, 0, 0, 0, 0, 0, 0, 0, 0, 0, 0, 0, 0, 0, 0, 0, 0, 0, 0, 0, 0, 0, 0, 0, 0, 0, 0, 0, 0, 0, 0, 0, 0, 0, 0, 0, 0, 0, 0, 0, 0, 0, 0, 0, 0, 0, 0, 0, 0, 0, 0, 0, 0, 0, 0, 0, 0, 0, 0, 0, 0, 0, 0, 0, 0, 0, 0, 0, 0, 0, 0, 0, 0, 0, 0, 0, 0, 0, 0, 0, 0, 0, 0, 0])
me_cube.materials.append(mat_material)
me_cube.materials.append(mat_material_001)
me_cube.use_remesh_preserve_volume = False
me_cube.use_remesh_preserve_attributes = False
me_cube.use_mirror_vertex_groups = False
me_cube.update()

# ---- objects
ob_cylinder = bpy.data.objects.new('Cylinder', me_cylinder)
ob_lamp = bpy.data.objects.new('Lamp', light_lamp)
ob_camera = bpy.data.objects.new('Camera', cam_camera)
ob_cylinder_001 = bpy.data.objects.new('Cylinder.001', me_cylinder_001)
ob_cylinder_002 = bpy.data.objects.new('Cylinder.002', me_cylinder_002)
ob_cylinder_003 = bpy.data.objects.new('Cylinder.003', me_cylinder_003)
ob_cube = bpy.data.objects.new('Cube', me_cube)

# ---- transforms, parenting, visibility, modifiers, constraints
ob_cylinder.location = (-1.024, -2.014, 1.166)
ob_cylinder.scale = (0.2001, 0.2001, 0.3574)
ob_cylinder.hide_viewport = True
ob_cylinder.lineart.crease_threshold = 0.0
ob_lamp.location = (4.076, 1.005, 5.904)
ob_lamp.rotation_euler = (0.6503, 0.05522, 1.866)
ob_lamp.lock_rotations_4d = False
ob_lamp.empty_display_type = 'ARROWS'
ob_lamp.color = (0.0, 0.0, 0.0, 0.0)
ob_lamp.lineart.crease_threshold = 0.0
ob_camera.location = (7.481, -6.508, 5.344)
ob_camera.rotation_euler = (1.109, 0.01082, 0.8149)
ob_camera.lock_rotations_4d = False
ob_camera.empty_display_type = 'ARROWS'
ob_camera.color = (0.0, 0.0, 0.0, 0.0)
ob_camera.display_type = 'WIRE'
ob_camera.lineart.crease_threshold = 0.0
ob_cylinder_001.location = (-0.002805, -1.962, 1.166)
ob_cylinder_001.scale = (0.2001, 0.2001, 0.3574)
ob_cylinder_001.hide_viewport = True
ob_cylinder_001.lineart.crease_threshold = 0.0
ob_cylinder_002.location = (1.039, -2.014, 1.166)
ob_cylinder_002.scale = (0.2001, 0.2001, 0.3574)
ob_cylinder_002.hide_viewport = True
ob_cylinder_002.lineart.crease_threshold = 0.0
ob_cylinder_003.location = (1.886, -2.089, 1.166)
ob_cylinder_003.scale = (0.2001, 0.2001, 0.3574)
ob_cylinder_003.hide_viewport = True
ob_cylinder_003.lineart.crease_threshold = 0.0
ob_cube.location = (0.0, 0.0, 0.0)
ob_cube.scale = (-5.032, 2.632, 1.397)
ob_cube.lock_rotations_4d = False
ob_cube.empty_display_type = 'ARROWS'
ob_cube.lineart.crease_threshold = 0.0

# ---- collection membership
col_collection_1.objects.link(ob_cylinder)
col_collection_1.objects.link(ob_lamp)
col_collection_1.objects.link(ob_camera)
col_collection_1.objects.link(ob_cylinder_001)
col_collection_1.objects.link(ob_cylinder_002)
col_collection_1.objects.link(ob_cylinder_003)
col_collection_1.objects.link(ob_cube)

# ---- scene / render settings (as saved in the file)
scene.camera = ob_camera
scene.frame_start = 1; scene.frame_end = 250; scene.frame_set(1)
scene.render.engine = 'BLENDER_EEVEE_NEXT'
scene.render.resolution_percentage = 50
scene.render.dither_intensity = 0.0
scene.cycles.use_denoising = False
scene.cycles.samples = 128
scene.cycles.sampling_pattern = 'TABULATED_SOBOL'
scene.cycles.light_sampling_threshold = 0.0
scene.cycles.use_adaptive_sampling = False
scene.cycles.use_light_tree = False
scene.cycles.blur_glossy = 0.0
scene.cycles.sample_clamp_indirect = 0.0
scene.view_settings.view_transform = 'Standard'
bpy.context.view_layer.update()
